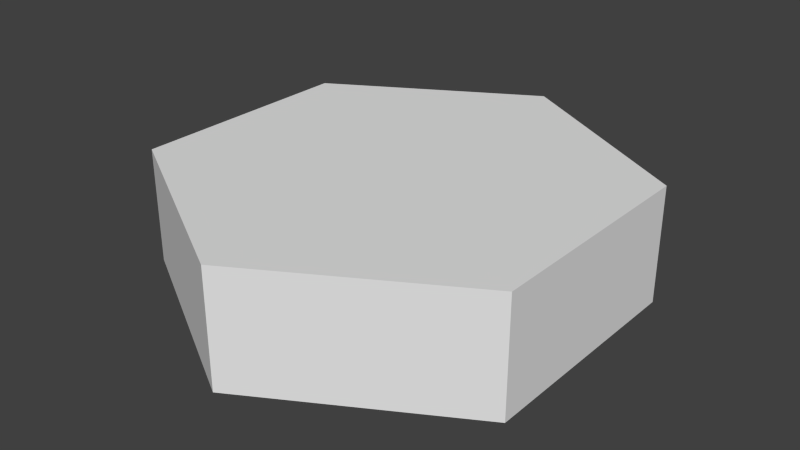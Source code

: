 # Source: hex_token.blend  (saved by Blender 2.61.0; exported with 4.5.12 LTS)
import bpy
from mathutils import Matrix  # noqa: F401  (used for matrix-valued properties, if any)

bpy.ops.wm.read_factory_settings(use_empty=True)
scene = bpy.context.scene
scene.name = 'Scene'

# ---- collections
col_collection_1 = bpy.data.collections.new('Collection 1'); scene.collection.children.link(col_collection_1)

# ---- world
world_world = bpy.data.worlds.new('World'); scene.world = world_world
world_world.color = (0.05088, 0.05088, 0.05088)
world_world.use_sun_shadow = False
world_world.sun_shadow_jitter_overblur = 0.0
world_world.cycles.sampling_method = 'MANUAL'
world_world.cycles.sample_map_resolution = 256

# ---- meshes
me_cylinder = bpy.data.meshes.new('Cylinder')
me_cylinder.from_pydata([(0.0, 1.0, 0.0), (0.866, 0.5, 0.0), (0.866, -0.5, 0.0), (-8.742e-08, -1.0, 0.0), (-0.866, -0.5, 0.0), (-0.866, 0.5, 0.0), (-3.02e-07, 1.0, 0.5), (0.866, 0.5, 0.5), (0.866, -0.5, 0.5), (9.298e-07, -1.0, 0.5), (-0.866, -0.5, 0.5), (-0.866, 0.5, 0.5), (0.0, 0.0, 0.0), (0.0, 0.0, 0.5)], [], [(12, 0, 1), (13, 7, 6), (12, 1, 2), (13, 8, 7), (12, 2, 3), (13, 9, 8), (12, 3, 4), (13, 10, 9), (12, 4, 5), (13, 11, 10), (5, 0, 12), (13, 6, 11), (0, 6, 7, 1), (1, 7, 8, 2), (2, 8, 9, 3), (3, 9, 10, 4), (4, 10, 11, 5), (6, 0, 5, 11)])
_uv = me_cylinder.uv_layers.new(name='UVTex')
_uv.uv.foreach_set('vector', [0.5, 0.4985, 0.5, 0.9984, 0.933, 0.7485, 0.5, 0.4985, 0.933, 0.7485, 0.5, 0.9984, 0.5, 0.4985, 0.933, 0.7485, 0.933, 0.2485, 0.5, 0.4985, 0.933, 0.2485, 0.933, 0.7485, 0.5, 0.4985, 0.933, 0.2485, 0.5, -0.001493, 0.5, 0.4985, 0.5, -0.001493, 0.933, 0.2485, 0.5, 0.4985, 0.5, -0.001493, 0.06702, 0.2485, 0.5, 0.4985, 0.06702, 0.2485, 0.5, -0.001493, 0.5, 0.4985, 0.06702, 0.2485, 0.06702, 0.7485, 0.5, 0.4985, 0.06702, 0.7485, 0.06702, 0.2485, 0.06702, 0.7485, 0.5, 0.9984, 0.5, 0.4985, 0.5, 0.4985, 0.5, 0.9984, 0.06702, 0.7485, 0.5, 0.9984, 0.5, 0.9984, 0.933, 0.7485, 0.933, 0.7485, 0.933, 0.7485, 0.933, 0.7485, 0.933, 0.2485, 0.933, 0.2485, 0.933, 0.2485, 0.933, 0.2485, 0.5, -0.001493, 0.5, -0.001493, 0.5, -0.001493, 0.5, -0.001493, 0.06702, 0.2485, 0.06702, 0.2485, 0.06702, 0.2485, 0.06702, 0.2485, 0.06702, 0.7485, 0.06702, 0.7485, 0.5, 0.9984, 0.5, 0.9984, 0.06702, 0.7485, 0.06702, 0.7485])
me_cylinder.use_remesh_preserve_volume = False
me_cylinder.use_remesh_preserve_attributes = False
me_cylinder.use_mirror_vertex_groups = False
me_cylinder.update()

# ---- objects
ob_cylinder = bpy.data.objects.new('Cylinder', me_cylinder)

# ---- transforms, parenting, visibility, modifiers, constraints
ob_cylinder.location = (0.0, 0.0, 0.0)
ob_cylinder.lineart.crease_threshold = 0.0

# ---- collection membership
col_collection_1.objects.link(ob_cylinder)

# ---- scene / render settings (as saved in the file)
scene.frame_start = 1; scene.frame_end = 250; scene.frame_set(1)
scene.render.engine = 'BLENDER_EEVEE_NEXT'
scene.render.image_settings.color_mode = 'RGB'
scene.render.image_settings.compression = 90
scene.render.resolution_percentage = 50
scene.render.dither_intensity = 0.0
scene.render.bake_margin = 2
scene.render.bake_bias = 0.0
scene.cycles.use_denoising = False
scene.cycles.samples = 10
scene.cycles.sampling_pattern = 'TABULATED_SOBOL'
scene.cycles.light_sampling_threshold = 0.0
scene.cycles.use_adaptive_sampling = False
scene.cycles.use_light_tree = False
scene.cycles.blur_glossy = 0.0
scene.cycles.volume_bounces = 1
scene.cycles.pixel_filter_type = 'GAUSSIAN'
scene.cycles.sample_clamp_indirect = 0.0
scene.view_settings.view_transform = 'Standard'
bpy.context.view_layer.update()

# ---- added for rendering (the .blend has no active camera and no usable light): camera, sun
cam_auto = bpy.data.cameras.new('AutoCamera')
cam_auto.lens = 50.0
cam_auto.sensor_width = 36.0
cam_auto.clip_end = 1000.0
ob_auto_camera = bpy.data.objects.new('AutoCamera', cam_auto)
scene.collection.objects.link(ob_auto_camera)
ob_auto_camera.location = (2.49124, -2.98949, 2.243)
ob_auto_camera.rotation_euler = (1.09748, -7.21219e-08, 0.694738)
scene.camera = ob_auto_camera
light_auto_sun = bpy.data.lights.new('AutoSun', 'SUN')
light_auto_sun.energy = 3.0
light_auto_sun.angle = 0.0523599
ob_auto_sun = bpy.data.objects.new('AutoSun', light_auto_sun)
scene.collection.objects.link(ob_auto_sun)
ob_auto_sun.rotation_euler = (0.872665, 0.174533, 0.523599)
bpy.context.view_layer.update()
